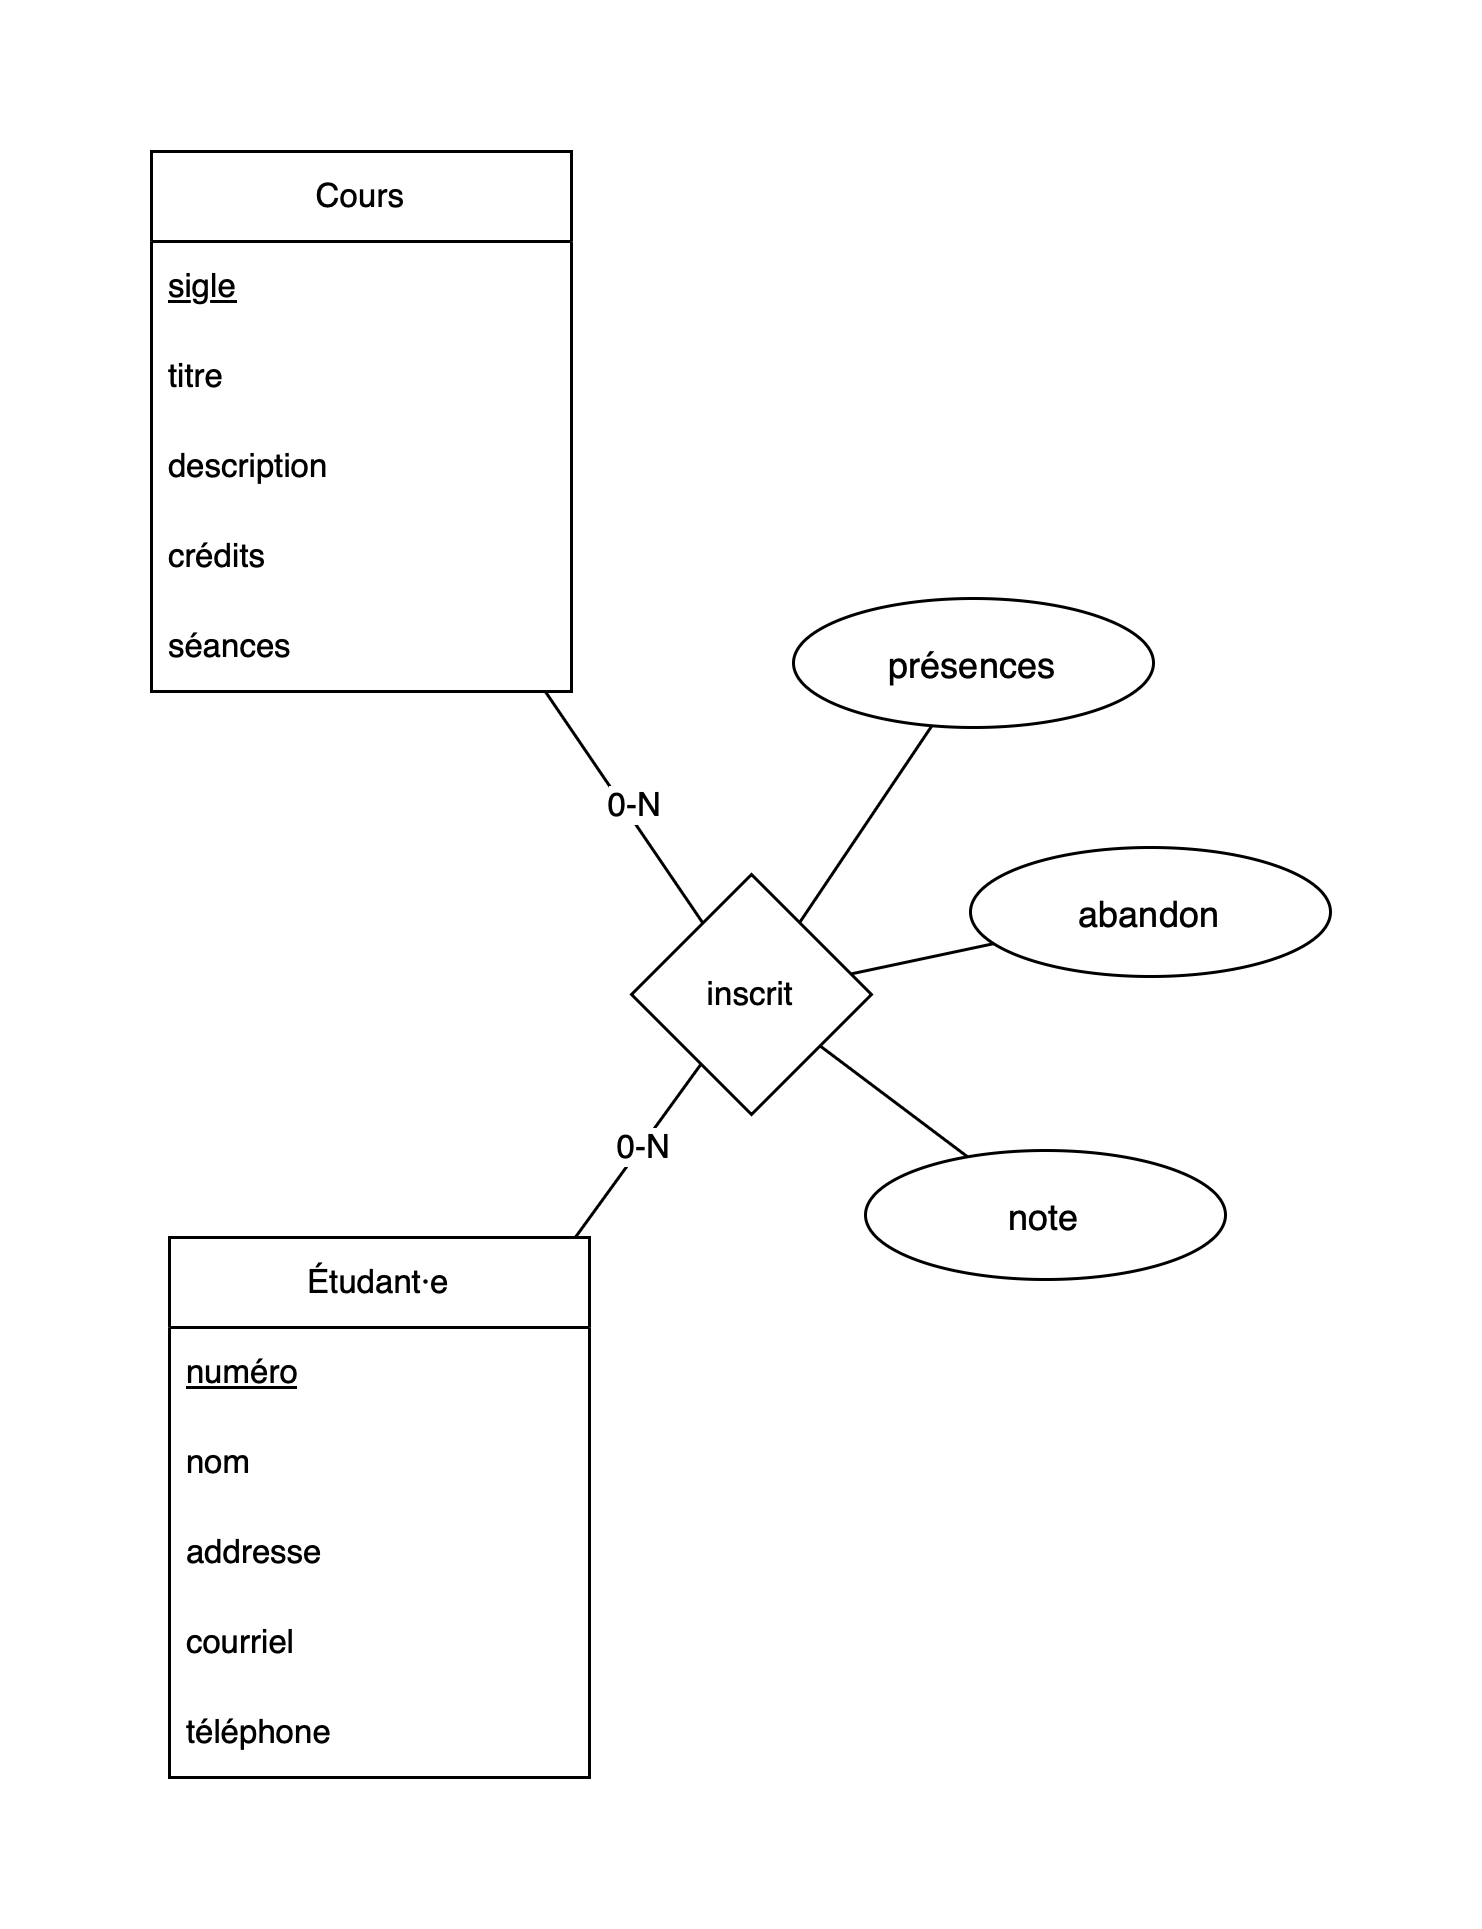

The diagram above was exported from draw.io. Its source (the exported page's mxGraphModel, read from the mxfile embedded in the PNG):
<mxGraphModel dx="538" dy="167" grid="0" gridSize="10" guides="1" tooltips="1" connect="1" arrows="1" fold="1" page="0" pageScale="1" pageWidth="850" pageHeight="1100" background="none" math="0" shadow="0">
  <root>
    <mxCell id="0" />
    <mxCell id="1" parent="0" />
    <mxCell id="tfopQAv2YZwWEiU_adVh-56" style="edgeStyle=none;rounded=0;orthogonalLoop=1;jettySize=auto;html=1;strokeColor=default;align=center;verticalAlign=middle;fontFamily=Helvetica;fontSize=11;fontColor=default;labelBackgroundColor=default;endArrow=none;endFill=0;noEdgeStyle=1;" parent="1" source="tfopQAv2YZwWEiU_adVh-43" target="tfopQAv2YZwWEiU_adVh-47" edge="1">
      <mxGeometry relative="1" as="geometry" />
    </mxCell>
    <mxCell id="tfopQAv2YZwWEiU_adVh-66" value="0-N" style="edgeLabel;html=1;align=center;verticalAlign=middle;resizable=0;points=[];fontFamily=Helvetica;fontSize=11;fontColor=default;labelBackgroundColor=default;" parent="tfopQAv2YZwWEiU_adVh-56" vertex="1" connectable="0">
      <mxGeometry x="0.0674" relative="1" as="geometry">
        <mxPoint as="offset" />
      </mxGeometry>
    </mxCell>
    <mxCell id="tfopQAv2YZwWEiU_adVh-43" value="Étudant·e" style="swimlane;fontStyle=0;childLayout=stackLayout;horizontal=1;startSize=30;horizontalStack=0;resizeParent=1;resizeParentMax=0;resizeLast=0;collapsible=1;marginBottom=0;whiteSpace=wrap;html=1;fontFamily=Helvetica;fontSize=11;fontColor=default;labelBackgroundColor=default;" parent="1" vertex="1">
      <mxGeometry x="80" y="876" width="140" height="180" as="geometry" />
    </mxCell>
    <mxCell id="tfopQAv2YZwWEiU_adVh-44" value="&lt;u&gt;numéro&lt;/u&gt;" style="text;strokeColor=none;fillColor=none;align=left;verticalAlign=middle;spacingLeft=4;spacingRight=4;overflow=hidden;points=[[0,0.5],[1,0.5]];portConstraint=eastwest;rotatable=0;whiteSpace=wrap;html=1;fontFamily=Helvetica;fontSize=11;fontColor=default;labelBackgroundColor=default;" parent="tfopQAv2YZwWEiU_adVh-43" vertex="1">
      <mxGeometry y="30" width="140" height="30" as="geometry" />
    </mxCell>
    <mxCell id="tfopQAv2YZwWEiU_adVh-45" value="nom" style="text;strokeColor=none;fillColor=none;align=left;verticalAlign=middle;spacingLeft=4;spacingRight=4;overflow=hidden;points=[[0,0.5],[1,0.5]];portConstraint=eastwest;rotatable=0;whiteSpace=wrap;html=1;fontFamily=Helvetica;fontSize=11;fontColor=default;labelBackgroundColor=default;" parent="tfopQAv2YZwWEiU_adVh-43" vertex="1">
      <mxGeometry y="60" width="140" height="30" as="geometry" />
    </mxCell>
    <mxCell id="tfopQAv2YZwWEiU_adVh-46" value="addresse" style="text;strokeColor=none;fillColor=none;align=left;verticalAlign=middle;spacingLeft=4;spacingRight=4;overflow=hidden;points=[[0,0.5],[1,0.5]];portConstraint=eastwest;rotatable=0;whiteSpace=wrap;html=1;fontFamily=Helvetica;fontSize=11;fontColor=default;labelBackgroundColor=default;" parent="tfopQAv2YZwWEiU_adVh-43" vertex="1">
      <mxGeometry y="90" width="140" height="30" as="geometry" />
    </mxCell>
    <mxCell id="tfopQAv2YZwWEiU_adVh-48" value="courriel" style="text;strokeColor=none;fillColor=none;align=left;verticalAlign=middle;spacingLeft=4;spacingRight=4;overflow=hidden;points=[[0,0.5],[1,0.5]];portConstraint=eastwest;rotatable=0;whiteSpace=wrap;html=1;fontFamily=Helvetica;fontSize=11;fontColor=default;labelBackgroundColor=default;" parent="tfopQAv2YZwWEiU_adVh-43" vertex="1">
      <mxGeometry y="120" width="140" height="30" as="geometry" />
    </mxCell>
    <mxCell id="tfopQAv2YZwWEiU_adVh-49" value="téléphone" style="text;strokeColor=none;fillColor=none;align=left;verticalAlign=middle;spacingLeft=4;spacingRight=4;overflow=hidden;points=[[0,0.5],[1,0.5]];portConstraint=eastwest;rotatable=0;whiteSpace=wrap;html=1;fontFamily=Helvetica;fontSize=11;fontColor=default;labelBackgroundColor=default;" parent="tfopQAv2YZwWEiU_adVh-43" vertex="1">
      <mxGeometry y="150" width="140" height="30" as="geometry" />
    </mxCell>
    <mxCell id="tfopQAv2YZwWEiU_adVh-57" style="edgeStyle=none;rounded=0;orthogonalLoop=1;jettySize=auto;html=1;strokeColor=default;align=center;verticalAlign=middle;fontFamily=Helvetica;fontSize=11;fontColor=default;labelBackgroundColor=default;endArrow=none;endFill=0;noEdgeStyle=1;" parent="1" source="tfopQAv2YZwWEiU_adVh-47" target="tfopQAv2YZwWEiU_adVh-50" edge="1">
      <mxGeometry relative="1" as="geometry" />
    </mxCell>
    <mxCell id="tfopQAv2YZwWEiU_adVh-67" value="0-N" style="edgeLabel;html=1;align=center;verticalAlign=middle;resizable=0;points=[];fontFamily=Helvetica;fontSize=11;fontColor=default;labelBackgroundColor=default;" parent="tfopQAv2YZwWEiU_adVh-57" vertex="1" connectable="0">
      <mxGeometry x="-0.0205" y="-3" relative="1" as="geometry">
        <mxPoint as="offset" />
      </mxGeometry>
    </mxCell>
    <mxCell id="tfopQAv2YZwWEiU_adVh-47" value="inscrit" style="rhombus;whiteSpace=wrap;html=1;fontFamily=Helvetica;fontSize=11;fontColor=default;labelBackgroundColor=default;" parent="1" vertex="1">
      <mxGeometry x="234" y="755" width="80" height="80" as="geometry" />
    </mxCell>
    <mxCell id="tfopQAv2YZwWEiU_adVh-50" value="Cours" style="swimlane;fontStyle=0;childLayout=stackLayout;horizontal=1;startSize=30;horizontalStack=0;resizeParent=1;resizeParentMax=0;resizeLast=0;collapsible=1;marginBottom=0;whiteSpace=wrap;html=1;fontFamily=Helvetica;fontSize=11;fontColor=default;labelBackgroundColor=default;" parent="1" vertex="1">
      <mxGeometry x="74" y="514" width="140" height="180" as="geometry" />
    </mxCell>
    <mxCell id="tfopQAv2YZwWEiU_adVh-51" value="sigle" style="text;strokeColor=none;fillColor=none;align=left;verticalAlign=middle;spacingLeft=4;spacingRight=4;overflow=hidden;points=[[0,0.5],[1,0.5]];portConstraint=eastwest;rotatable=0;whiteSpace=wrap;html=1;fontFamily=Helvetica;fontSize=11;fontColor=default;labelBackgroundColor=default;fontStyle=4" parent="tfopQAv2YZwWEiU_adVh-50" vertex="1">
      <mxGeometry y="30" width="140" height="30" as="geometry" />
    </mxCell>
    <mxCell id="tfopQAv2YZwWEiU_adVh-52" value="titre" style="text;strokeColor=none;fillColor=none;align=left;verticalAlign=middle;spacingLeft=4;spacingRight=4;overflow=hidden;points=[[0,0.5],[1,0.5]];portConstraint=eastwest;rotatable=0;whiteSpace=wrap;html=1;fontFamily=Helvetica;fontSize=11;fontColor=default;labelBackgroundColor=default;" parent="tfopQAv2YZwWEiU_adVh-50" vertex="1">
      <mxGeometry y="60" width="140" height="30" as="geometry" />
    </mxCell>
    <mxCell id="tfopQAv2YZwWEiU_adVh-53" value="description" style="text;strokeColor=none;fillColor=none;align=left;verticalAlign=middle;spacingLeft=4;spacingRight=4;overflow=hidden;points=[[0,0.5],[1,0.5]];portConstraint=eastwest;rotatable=0;whiteSpace=wrap;html=1;fontFamily=Helvetica;fontSize=11;fontColor=default;labelBackgroundColor=default;perimeterSpacing=1;" parent="tfopQAv2YZwWEiU_adVh-50" vertex="1">
      <mxGeometry y="90" width="140" height="30" as="geometry" />
    </mxCell>
    <mxCell id="tfopQAv2YZwWEiU_adVh-54" value="crédits" style="text;strokeColor=none;fillColor=none;align=left;verticalAlign=middle;spacingLeft=4;spacingRight=4;overflow=hidden;points=[[0,0.5],[1,0.5]];portConstraint=eastwest;rotatable=0;whiteSpace=wrap;html=1;fontFamily=Helvetica;fontSize=11;fontColor=default;labelBackgroundColor=default;" parent="tfopQAv2YZwWEiU_adVh-50" vertex="1">
      <mxGeometry y="120" width="140" height="30" as="geometry" />
    </mxCell>
    <mxCell id="tfopQAv2YZwWEiU_adVh-60" value="séances" style="text;strokeColor=none;fillColor=none;align=left;verticalAlign=middle;spacingLeft=4;spacingRight=4;overflow=hidden;points=[[0,0.5],[1,0.5]];portConstraint=eastwest;rotatable=0;whiteSpace=wrap;html=1;fontFamily=Helvetica;fontSize=11;fontColor=default;labelBackgroundColor=default;" parent="tfopQAv2YZwWEiU_adVh-50" vertex="1">
      <mxGeometry y="150" width="140" height="30" as="geometry" />
    </mxCell>
    <mxCell id="tfopQAv2YZwWEiU_adVh-65" style="edgeStyle=none;rounded=0;orthogonalLoop=1;jettySize=auto;html=1;strokeColor=default;align=center;verticalAlign=middle;fontFamily=Helvetica;fontSize=11;fontColor=default;labelBackgroundColor=default;endArrow=none;endFill=0;noEdgeStyle=1;" parent="1" source="yml-uJrpvDENjJCt5oVb-2" target="tfopQAv2YZwWEiU_adVh-47" edge="1">
      <mxGeometry relative="1" as="geometry">
        <mxPoint x="265.1866666666667" y="806" as="sourcePoint" />
      </mxGeometry>
    </mxCell>
    <mxCell id="tfopQAv2YZwWEiU_adVh-64" style="edgeStyle=none;rounded=0;orthogonalLoop=1;jettySize=auto;html=1;strokeColor=default;align=center;verticalAlign=middle;fontFamily=Helvetica;fontSize=11;fontColor=default;labelBackgroundColor=default;endArrow=none;endFill=0;noEdgeStyle=1;" parent="1" source="yml-uJrpvDENjJCt5oVb-3" target="tfopQAv2YZwWEiU_adVh-47" edge="1">
      <mxGeometry relative="1" as="geometry">
        <mxPoint x="269.9421487603306" y="873" as="sourcePoint" />
      </mxGeometry>
    </mxCell>
    <mxCell id="tfopQAv2YZwWEiU_adVh-63" style="edgeStyle=none;rounded=0;orthogonalLoop=1;jettySize=auto;html=1;strokeColor=default;align=center;verticalAlign=middle;fontFamily=Helvetica;fontSize=11;fontColor=default;labelBackgroundColor=default;endArrow=none;endFill=0;noEdgeStyle=1;" parent="1" source="yml-uJrpvDENjJCt5oVb-1" target="tfopQAv2YZwWEiU_adVh-47" edge="1">
      <mxGeometry relative="1" as="geometry">
        <mxPoint x="140" y="822.6219512195122" as="sourcePoint" />
      </mxGeometry>
    </mxCell>
    <mxCell id="yml-uJrpvDENjJCt5oVb-1" value="abandon" style="ellipse;whiteSpace=wrap;html=1;" vertex="1" parent="1">
      <mxGeometry x="347" y="746" width="120" height="43" as="geometry" />
    </mxCell>
    <mxCell id="yml-uJrpvDENjJCt5oVb-2" value="note" style="ellipse;whiteSpace=wrap;html=1;" vertex="1" parent="1">
      <mxGeometry x="312" y="847" width="120" height="43" as="geometry" />
    </mxCell>
    <mxCell id="yml-uJrpvDENjJCt5oVb-3" value="présences" style="ellipse;whiteSpace=wrap;html=1;" vertex="1" parent="1">
      <mxGeometry x="288" y="663" width="120" height="43" as="geometry" />
    </mxCell>
  </root>
</mxGraphModel>